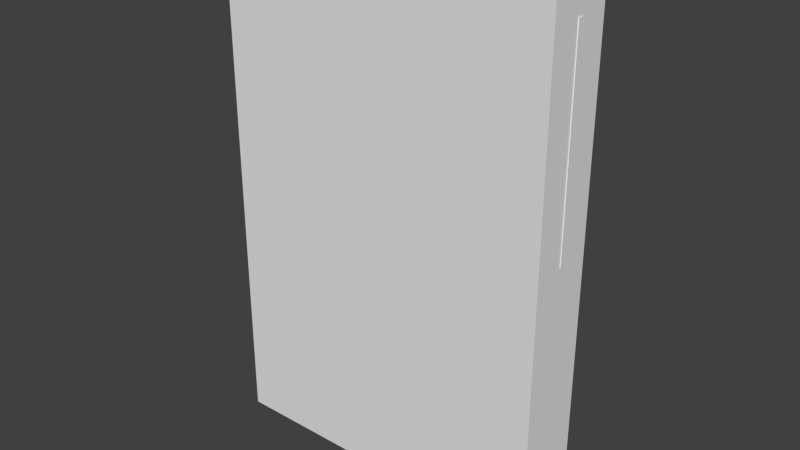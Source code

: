 # Source: signpost_1_5m.blend  (saved by Blender 2.69.0; exported with 4.5.12 LTS)
import bpy
from mathutils import Matrix  # noqa: F401  (used for matrix-valued properties, if any)

bpy.ops.wm.read_factory_settings(use_empty=True)
scene = bpy.context.scene
scene.name = 'Scene'

# ---- collections
col_collection_1 = bpy.data.collections.new('Collection 1'); scene.collection.children.link(col_collection_1)

# ---- materials (node trees are filled in below, after node groups)
mat_signpost = bpy.data.materials.new('Signpost')
mat_signpost.alpha_threshold = 0.0
mat_signpost.use_transparent_shadow = False
mat_signpost.roughness = 0.5
mat_signpost.specular_intensity = 0.0
mat_signpost.line_color = (0.0, 0.0, 0.0, 1.0)

# ---- material node trees

# ---- world
world_world = bpy.data.worlds.new('World'); scene.world = world_world
world_world.color = (0.05088, 0.05088, 0.05088)
world_world.use_sun_shadow = False
world_world.sun_shadow_jitter_overblur = 0.0
world_world.cycles.sampling_method = 'MANUAL'
world_world.cycles.sample_map_resolution = 256

# ---- meshes
me_cube = bpy.data.meshes.new('Cube')
me_cube.from_pydata([(-0.5, -0.1, 0.0), (-0.5, 0.1, 0.0), (0.5, 0.1, 0.0), (0.5, -0.1, 0.0), (-0.5, -0.1, 1.5), (-0.5, 0.1, 1.5), (0.5, 0.1, 1.5), (0.5, -0.1, 1.5)], [], [(4, 5, 1, 0), (5, 6, 2, 1), (6, 7, 3, 2), (7, 4, 0, 3), (0, 1, 2, 3), (7, 6, 5, 4)])
me_cube.use_remesh_preserve_volume = False
me_cube.use_remesh_preserve_attributes = False
me_cube.use_mirror_vertex_groups = False
me_cube.update()
me_signpost = bpy.data.meshes.new('Signpost')
me_signpost.from_pydata([(-0.5026, -0.008219, 0.8007), (-0.5026, 0.008219, 0.8007), (0.5026, 0.008219, 0.8007), (0.5026, -0.008219, 0.8007), (-0.5026, -0.008219, 1.412), (-0.5026, 0.008219, 1.412), (0.5026, 0.008219, 1.412), (0.5026, -0.008219, 1.412), (-0.025, 0.0137, 0.0001667), (-0.025, 0.0637, 0.0001667), (0.025, 0.0637, 0.0001667), (0.025, 0.0137, 0.0001667), (-0.025, 0.0137, 1.5), (-0.025, 0.0637, 1.5), (0.025, 0.0637, 1.5), (0.025, 0.0137, 1.5)], [], [(4, 5, 1, 0), (5, 6, 2, 1), (6, 7, 3, 2), (7, 4, 0, 3), (0, 1, 2, 3), (7, 6, 5, 4), (12, 13, 9, 8), (13, 14, 10, 9), (14, 15, 11, 10), (15, 12, 8, 11), (15, 14, 13, 12)])
_uv = me_signpost.uv_layers.new(name='UVMap')
_uv.uv.foreach_set('vector', [0.01562, 0.4102, 0.003906, 0.4102, 0.003906, 0.01562, 0.01562, 0.01562, 0.01562, 0.4219, 0.6641, 0.4219, 0.6641, 0.8164, 0.01562, 0.8164, 0.6719, 0.4102, 0.6641, 0.4102, 0.6641, 0.01562, 0.6719, 0.01562, 0.6641, 0.4102, 0.01562, 0.4102, 0.01562, 0.01562, 0.6641, 0.01562, 0.01562, 0.01562, 0.01562, 0.003906, 0.6641, 0.003906, 0.6641, 0.01562, 0.6641, 0.4102, 0.6641, 0.4219, 0.01562, 0.4219, 0.01562, 0.4102, 0.7383, 0.9727, 0.707, 0.9727, 0.707, 0.003906, 0.7383, 0.003906, 0.707, 0.9727, 0.6719, 0.9727, 0.6719, 0.003906, 0.707, 0.003906, 0.8008, 0.9727, 0.7695, 0.9727, 0.7695, 0.003906, 0.8008, 0.003906, 0.7695, 0.9727, 0.7383, 0.9727, 0.7383, 0.003906, 0.7695, 0.003906, 0.7695, 0.9727, 0.7695, 1.004, 0.7383, 1.004, 0.7383, 0.9727])
me_signpost.materials.append(mat_signpost)
me_signpost.use_remesh_preserve_volume = False
me_signpost.use_remesh_preserve_attributes = False
me_signpost.use_mirror_vertex_groups = False
me_signpost.update()

# ---- objects
ob_cube = bpy.data.objects.new('Cube', me_cube)
ob_signpost = bpy.data.objects.new('Signpost', me_signpost)

# ---- transforms, parenting, visibility, modifiers, constraints
ob_cube.location = (0.0, 0.0, 0.0)
ob_cube.display_type = 'WIRE'
ob_cube.lineart.crease_threshold = 0.0
ob_signpost.location = (0.0, 0.0, 0.0)
ob_signpost.lineart.crease_threshold = 0.0

# ---- collection membership
col_collection_1.objects.link(ob_cube)
col_collection_1.objects.link(ob_signpost)

# ---- scene / render settings (as saved in the file)
scene.frame_start = 1; scene.frame_end = 250; scene.frame_set(1)
scene.render.engine = 'BLENDER_EEVEE_NEXT'
scene.render.resolution_percentage = 50
scene.render.dither_intensity = 0.0
scene.cycles.use_denoising = False
scene.cycles.samples = 10
scene.cycles.sampling_pattern = 'TABULATED_SOBOL'
scene.cycles.light_sampling_threshold = 0.0
scene.cycles.use_adaptive_sampling = False
scene.cycles.use_light_tree = False
scene.cycles.blur_glossy = 0.0
scene.cycles.volume_bounces = 1
scene.cycles.pixel_filter_type = 'GAUSSIAN'
scene.cycles.sample_clamp_indirect = 0.0
scene.view_settings.view_transform = 'Standard'
bpy.context.view_layer.update()

# ---- added for rendering (the .blend has no active camera and no usable light): camera, sun
cam_auto = bpy.data.cameras.new('AutoCamera')
cam_auto.lens = 50.0
cam_auto.sensor_width = 36.0
cam_auto.clip_end = 1000.0
ob_auto_camera = bpy.data.objects.new('AutoCamera', cam_auto)
scene.collection.objects.link(ob_auto_camera)
ob_auto_camera.location = (1.68095, -2.01714, 2.09485)
ob_auto_camera.rotation_euler = (1.09748, -7.21219e-08, 0.694738)
scene.camera = ob_auto_camera
light_auto_sun = bpy.data.lights.new('AutoSun', 'SUN')
light_auto_sun.energy = 3.0
light_auto_sun.angle = 0.0523599
ob_auto_sun = bpy.data.objects.new('AutoSun', light_auto_sun)
scene.collection.objects.link(ob_auto_sun)
ob_auto_sun.rotation_euler = (0.872665, 0.174533, 0.523599)
bpy.context.view_layer.update()
